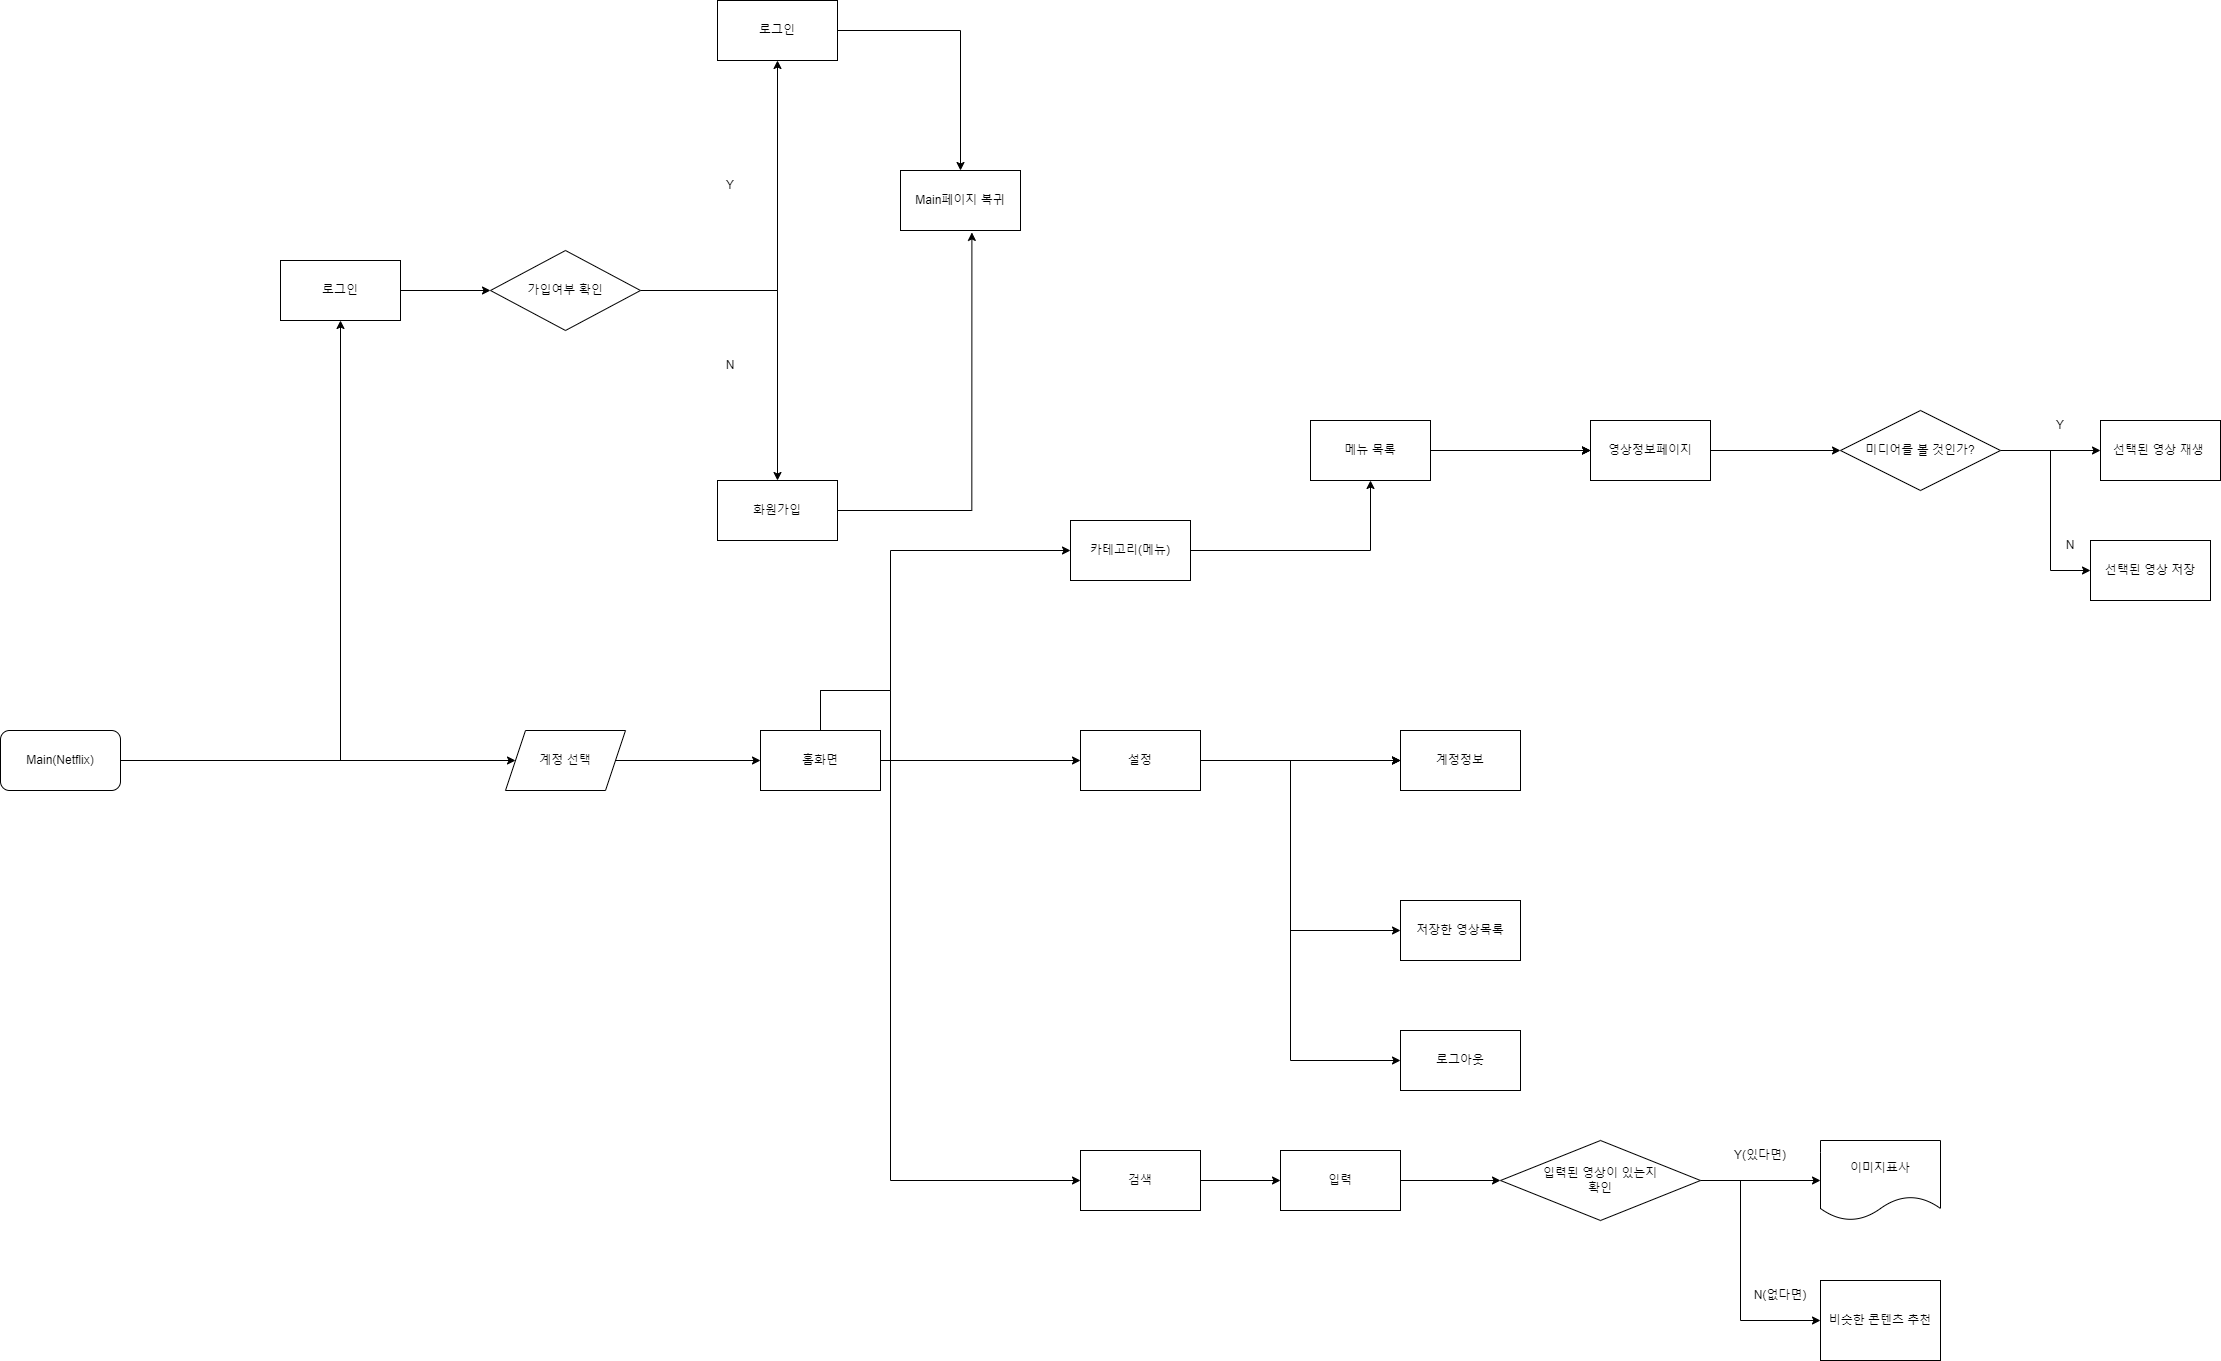

The diagram above was exported from draw.io. Its source (the exported page's mxGraphModel, read from the mxfile embedded in the PNG):
<mxGraphModel dx="4270" dy="2679" grid="1" gridSize="10" guides="1" tooltips="1" connect="1" arrows="1" fold="1" page="1" pageScale="1" pageWidth="827" pageHeight="1169" math="0" shadow="0">
  <root>
    <mxCell id="0" />
    <mxCell id="1" parent="0" />
    <mxCell id="1QRqdHrfgeBdGTnpD4bD-3" value="" style="edgeStyle=orthogonalEdgeStyle;rounded=0;orthogonalLoop=1;jettySize=auto;html=1;" edge="1" parent="1" source="1QRqdHrfgeBdGTnpD4bD-1" target="1QRqdHrfgeBdGTnpD4bD-2">
      <mxGeometry relative="1" as="geometry" />
    </mxCell>
    <mxCell id="1QRqdHrfgeBdGTnpD4bD-14" value="" style="edgeStyle=orthogonalEdgeStyle;rounded=0;orthogonalLoop=1;jettySize=auto;html=1;entryX=0;entryY=0.5;entryDx=0;entryDy=0;" edge="1" parent="1" source="1QRqdHrfgeBdGTnpD4bD-1" target="1QRqdHrfgeBdGTnpD4bD-15">
      <mxGeometry relative="1" as="geometry">
        <mxPoint x="470" y="270" as="targetPoint" />
        <Array as="points" />
      </mxGeometry>
    </mxCell>
    <mxCell id="1QRqdHrfgeBdGTnpD4bD-1" value="Main(Netflix)" style="rounded=1;whiteSpace=wrap;html=1;" vertex="1" parent="1">
      <mxGeometry x="-10" y="310" width="120" height="60" as="geometry" />
    </mxCell>
    <mxCell id="1QRqdHrfgeBdGTnpD4bD-5" value="" style="edgeStyle=orthogonalEdgeStyle;rounded=0;orthogonalLoop=1;jettySize=auto;html=1;" edge="1" parent="1" source="1QRqdHrfgeBdGTnpD4bD-2" target="1QRqdHrfgeBdGTnpD4bD-4">
      <mxGeometry relative="1" as="geometry" />
    </mxCell>
    <mxCell id="1QRqdHrfgeBdGTnpD4bD-2" value="로그인" style="rounded=0;whiteSpace=wrap;html=1;" vertex="1" parent="1">
      <mxGeometry x="270" y="-160" width="120" height="60" as="geometry" />
    </mxCell>
    <mxCell id="1QRqdHrfgeBdGTnpD4bD-7" value="" style="edgeStyle=orthogonalEdgeStyle;rounded=0;orthogonalLoop=1;jettySize=auto;html=1;" edge="1" parent="1" source="1QRqdHrfgeBdGTnpD4bD-4" target="1QRqdHrfgeBdGTnpD4bD-6">
      <mxGeometry relative="1" as="geometry" />
    </mxCell>
    <mxCell id="1QRqdHrfgeBdGTnpD4bD-9" value="" style="edgeStyle=orthogonalEdgeStyle;rounded=0;orthogonalLoop=1;jettySize=auto;html=1;" edge="1" parent="1" source="1QRqdHrfgeBdGTnpD4bD-4" target="1QRqdHrfgeBdGTnpD4bD-8">
      <mxGeometry relative="1" as="geometry" />
    </mxCell>
    <mxCell id="1QRqdHrfgeBdGTnpD4bD-4" value="가입여부 확인" style="rhombus;whiteSpace=wrap;html=1;" vertex="1" parent="1">
      <mxGeometry x="480" y="-170" width="150" height="80" as="geometry" />
    </mxCell>
    <mxCell id="1QRqdHrfgeBdGTnpD4bD-11" value="" style="edgeStyle=orthogonalEdgeStyle;rounded=0;orthogonalLoop=1;jettySize=auto;html=1;" edge="1" parent="1" source="1QRqdHrfgeBdGTnpD4bD-6" target="1QRqdHrfgeBdGTnpD4bD-10">
      <mxGeometry relative="1" as="geometry" />
    </mxCell>
    <mxCell id="1QRqdHrfgeBdGTnpD4bD-6" value="로그인" style="whiteSpace=wrap;html=1;" vertex="1" parent="1">
      <mxGeometry x="707" y="-420" width="120" height="60" as="geometry" />
    </mxCell>
    <mxCell id="1QRqdHrfgeBdGTnpD4bD-75" value="" style="edgeStyle=orthogonalEdgeStyle;rounded=0;orthogonalLoop=1;jettySize=auto;html=1;entryX=0.595;entryY=1.032;entryDx=0;entryDy=0;entryPerimeter=0;" edge="1" parent="1" source="1QRqdHrfgeBdGTnpD4bD-8" target="1QRqdHrfgeBdGTnpD4bD-10">
      <mxGeometry relative="1" as="geometry">
        <mxPoint x="927.0000000000005" y="90" as="targetPoint" />
      </mxGeometry>
    </mxCell>
    <mxCell id="1QRqdHrfgeBdGTnpD4bD-8" value="화원가입" style="whiteSpace=wrap;html=1;" vertex="1" parent="1">
      <mxGeometry x="707" y="60" width="120" height="60" as="geometry" />
    </mxCell>
    <mxCell id="1QRqdHrfgeBdGTnpD4bD-10" value="Main페이지 복귀" style="whiteSpace=wrap;html=1;" vertex="1" parent="1">
      <mxGeometry x="890" y="-250" width="120" height="60" as="geometry" />
    </mxCell>
    <mxCell id="1QRqdHrfgeBdGTnpD4bD-17" value="" style="edgeStyle=orthogonalEdgeStyle;rounded=0;orthogonalLoop=1;jettySize=auto;html=1;" edge="1" parent="1" source="1QRqdHrfgeBdGTnpD4bD-15" target="1QRqdHrfgeBdGTnpD4bD-16">
      <mxGeometry relative="1" as="geometry" />
    </mxCell>
    <mxCell id="1QRqdHrfgeBdGTnpD4bD-15" value="계정 선택" style="shape=parallelogram;perimeter=parallelogramPerimeter;whiteSpace=wrap;html=1;fixedSize=1;" vertex="1" parent="1">
      <mxGeometry x="495" y="310" width="120" height="60" as="geometry" />
    </mxCell>
    <mxCell id="1QRqdHrfgeBdGTnpD4bD-19" value="" style="edgeStyle=orthogonalEdgeStyle;rounded=0;orthogonalLoop=1;jettySize=auto;html=1;" edge="1" parent="1" source="1QRqdHrfgeBdGTnpD4bD-16" target="1QRqdHrfgeBdGTnpD4bD-18">
      <mxGeometry relative="1" as="geometry">
        <Array as="points">
          <mxPoint x="880" y="270" />
        </Array>
      </mxGeometry>
    </mxCell>
    <mxCell id="1QRqdHrfgeBdGTnpD4bD-21" value="" style="edgeStyle=orthogonalEdgeStyle;rounded=0;orthogonalLoop=1;jettySize=auto;html=1;" edge="1" parent="1" source="1QRqdHrfgeBdGTnpD4bD-16" target="1QRqdHrfgeBdGTnpD4bD-20">
      <mxGeometry relative="1" as="geometry">
        <Array as="points">
          <mxPoint x="1170" y="340" />
        </Array>
      </mxGeometry>
    </mxCell>
    <mxCell id="1QRqdHrfgeBdGTnpD4bD-23" value="" style="edgeStyle=orthogonalEdgeStyle;rounded=0;orthogonalLoop=1;jettySize=auto;html=1;" edge="1" parent="1" source="1QRqdHrfgeBdGTnpD4bD-16" target="1QRqdHrfgeBdGTnpD4bD-22">
      <mxGeometry relative="1" as="geometry">
        <Array as="points">
          <mxPoint x="880" y="270" />
        </Array>
      </mxGeometry>
    </mxCell>
    <mxCell id="1QRqdHrfgeBdGTnpD4bD-16" value="홈화면" style="whiteSpace=wrap;html=1;" vertex="1" parent="1">
      <mxGeometry x="750" y="310" width="120" height="60" as="geometry" />
    </mxCell>
    <mxCell id="1QRqdHrfgeBdGTnpD4bD-25" value="" style="edgeStyle=orthogonalEdgeStyle;rounded=0;orthogonalLoop=1;jettySize=auto;html=1;" edge="1" parent="1" source="1QRqdHrfgeBdGTnpD4bD-18" target="1QRqdHrfgeBdGTnpD4bD-24">
      <mxGeometry relative="1" as="geometry" />
    </mxCell>
    <mxCell id="1QRqdHrfgeBdGTnpD4bD-18" value="카테고리(메뉴)" style="whiteSpace=wrap;html=1;" vertex="1" parent="1">
      <mxGeometry x="1060" y="100" width="120" height="60" as="geometry" />
    </mxCell>
    <mxCell id="1QRqdHrfgeBdGTnpD4bD-46" value="" style="edgeStyle=orthogonalEdgeStyle;rounded=0;orthogonalLoop=1;jettySize=auto;html=1;" edge="1" parent="1" source="1QRqdHrfgeBdGTnpD4bD-20" target="1QRqdHrfgeBdGTnpD4bD-45">
      <mxGeometry relative="1" as="geometry" />
    </mxCell>
    <mxCell id="1QRqdHrfgeBdGTnpD4bD-47" value="" style="edgeStyle=orthogonalEdgeStyle;rounded=0;orthogonalLoop=1;jettySize=auto;html=1;" edge="1" parent="1" source="1QRqdHrfgeBdGTnpD4bD-20" target="1QRqdHrfgeBdGTnpD4bD-45">
      <mxGeometry relative="1" as="geometry" />
    </mxCell>
    <mxCell id="1QRqdHrfgeBdGTnpD4bD-48" value="" style="edgeStyle=orthogonalEdgeStyle;rounded=0;orthogonalLoop=1;jettySize=auto;html=1;" edge="1" parent="1" source="1QRqdHrfgeBdGTnpD4bD-20" target="1QRqdHrfgeBdGTnpD4bD-45">
      <mxGeometry relative="1" as="geometry" />
    </mxCell>
    <mxCell id="1QRqdHrfgeBdGTnpD4bD-50" value="" style="edgeStyle=orthogonalEdgeStyle;rounded=0;orthogonalLoop=1;jettySize=auto;html=1;" edge="1" parent="1" source="1QRqdHrfgeBdGTnpD4bD-20" target="1QRqdHrfgeBdGTnpD4bD-49">
      <mxGeometry relative="1" as="geometry">
        <Array as="points">
          <mxPoint x="1280" y="340" />
        </Array>
      </mxGeometry>
    </mxCell>
    <mxCell id="1QRqdHrfgeBdGTnpD4bD-54" value="" style="edgeStyle=orthogonalEdgeStyle;rounded=0;orthogonalLoop=1;jettySize=auto;html=1;" edge="1" parent="1" source="1QRqdHrfgeBdGTnpD4bD-20" target="1QRqdHrfgeBdGTnpD4bD-53">
      <mxGeometry relative="1" as="geometry">
        <Array as="points">
          <mxPoint x="1280" y="340" />
        </Array>
      </mxGeometry>
    </mxCell>
    <mxCell id="1QRqdHrfgeBdGTnpD4bD-20" value="설정" style="whiteSpace=wrap;html=1;" vertex="1" parent="1">
      <mxGeometry x="1070" y="310" width="120" height="60" as="geometry" />
    </mxCell>
    <mxCell id="1QRqdHrfgeBdGTnpD4bD-56" value="" style="edgeStyle=orthogonalEdgeStyle;rounded=0;orthogonalLoop=1;jettySize=auto;html=1;" edge="1" parent="1" source="1QRqdHrfgeBdGTnpD4bD-22" target="1QRqdHrfgeBdGTnpD4bD-55">
      <mxGeometry relative="1" as="geometry" />
    </mxCell>
    <mxCell id="1QRqdHrfgeBdGTnpD4bD-22" value="검색" style="whiteSpace=wrap;html=1;" vertex="1" parent="1">
      <mxGeometry x="1070" y="730" width="120" height="60" as="geometry" />
    </mxCell>
    <mxCell id="1QRqdHrfgeBdGTnpD4bD-27" value="" style="edgeStyle=orthogonalEdgeStyle;rounded=0;orthogonalLoop=1;jettySize=auto;html=1;" edge="1" parent="1" source="1QRqdHrfgeBdGTnpD4bD-24" target="1QRqdHrfgeBdGTnpD4bD-26">
      <mxGeometry relative="1" as="geometry" />
    </mxCell>
    <mxCell id="1QRqdHrfgeBdGTnpD4bD-28" value="" style="edgeStyle=orthogonalEdgeStyle;rounded=0;orthogonalLoop=1;jettySize=auto;html=1;" edge="1" parent="1" source="1QRqdHrfgeBdGTnpD4bD-24" target="1QRqdHrfgeBdGTnpD4bD-26">
      <mxGeometry relative="1" as="geometry" />
    </mxCell>
    <mxCell id="1QRqdHrfgeBdGTnpD4bD-29" value="" style="edgeStyle=orthogonalEdgeStyle;rounded=0;orthogonalLoop=1;jettySize=auto;html=1;" edge="1" parent="1" source="1QRqdHrfgeBdGTnpD4bD-24" target="1QRqdHrfgeBdGTnpD4bD-26">
      <mxGeometry relative="1" as="geometry" />
    </mxCell>
    <mxCell id="1QRqdHrfgeBdGTnpD4bD-24" value="메뉴 목록" style="whiteSpace=wrap;html=1;" vertex="1" parent="1">
      <mxGeometry x="1300" width="120" height="60" as="geometry" />
    </mxCell>
    <mxCell id="1QRqdHrfgeBdGTnpD4bD-40" value="" style="edgeStyle=orthogonalEdgeStyle;rounded=0;orthogonalLoop=1;jettySize=auto;html=1;" edge="1" parent="1" source="1QRqdHrfgeBdGTnpD4bD-26" target="1QRqdHrfgeBdGTnpD4bD-39">
      <mxGeometry relative="1" as="geometry" />
    </mxCell>
    <mxCell id="1QRqdHrfgeBdGTnpD4bD-26" value="영상정보페이지" style="whiteSpace=wrap;html=1;" vertex="1" parent="1">
      <mxGeometry x="1580" width="120" height="60" as="geometry" />
    </mxCell>
    <mxCell id="1QRqdHrfgeBdGTnpD4bD-42" value="" style="edgeStyle=orthogonalEdgeStyle;rounded=0;orthogonalLoop=1;jettySize=auto;html=1;" edge="1" parent="1" source="1QRqdHrfgeBdGTnpD4bD-39" target="1QRqdHrfgeBdGTnpD4bD-41">
      <mxGeometry relative="1" as="geometry" />
    </mxCell>
    <mxCell id="1QRqdHrfgeBdGTnpD4bD-44" value="" style="edgeStyle=orthogonalEdgeStyle;rounded=0;orthogonalLoop=1;jettySize=auto;html=1;" edge="1" parent="1" source="1QRqdHrfgeBdGTnpD4bD-39" target="1QRqdHrfgeBdGTnpD4bD-43">
      <mxGeometry relative="1" as="geometry">
        <Array as="points">
          <mxPoint x="2040" y="30" />
        </Array>
      </mxGeometry>
    </mxCell>
    <mxCell id="1QRqdHrfgeBdGTnpD4bD-39" value="미디어를 볼 것인가?" style="rhombus;whiteSpace=wrap;html=1;" vertex="1" parent="1">
      <mxGeometry x="1830" y="-10" width="160" height="80" as="geometry" />
    </mxCell>
    <mxCell id="1QRqdHrfgeBdGTnpD4bD-41" value="선택된 영상 재생&amp;nbsp;" style="whiteSpace=wrap;html=1;" vertex="1" parent="1">
      <mxGeometry x="2090" width="120" height="60" as="geometry" />
    </mxCell>
    <mxCell id="1QRqdHrfgeBdGTnpD4bD-43" value="선택된 영상 저장" style="whiteSpace=wrap;html=1;" vertex="1" parent="1">
      <mxGeometry x="2080" y="120" width="120" height="60" as="geometry" />
    </mxCell>
    <mxCell id="1QRqdHrfgeBdGTnpD4bD-45" value="계정정보" style="whiteSpace=wrap;html=1;" vertex="1" parent="1">
      <mxGeometry x="1390" y="310" width="120" height="60" as="geometry" />
    </mxCell>
    <mxCell id="1QRqdHrfgeBdGTnpD4bD-49" value="저장한 영상목록" style="whiteSpace=wrap;html=1;" vertex="1" parent="1">
      <mxGeometry x="1390" y="480" width="120" height="60" as="geometry" />
    </mxCell>
    <mxCell id="1QRqdHrfgeBdGTnpD4bD-53" value="로그아웃" style="whiteSpace=wrap;html=1;" vertex="1" parent="1">
      <mxGeometry x="1390" y="610" width="120" height="60" as="geometry" />
    </mxCell>
    <mxCell id="1QRqdHrfgeBdGTnpD4bD-60" value="" style="edgeStyle=orthogonalEdgeStyle;rounded=0;orthogonalLoop=1;jettySize=auto;html=1;" edge="1" parent="1" source="1QRqdHrfgeBdGTnpD4bD-55" target="1QRqdHrfgeBdGTnpD4bD-59">
      <mxGeometry relative="1" as="geometry" />
    </mxCell>
    <mxCell id="1QRqdHrfgeBdGTnpD4bD-55" value="입력" style="whiteSpace=wrap;html=1;" vertex="1" parent="1">
      <mxGeometry x="1270" y="730" width="120" height="60" as="geometry" />
    </mxCell>
    <mxCell id="1QRqdHrfgeBdGTnpD4bD-65" value="" style="edgeStyle=orthogonalEdgeStyle;rounded=0;orthogonalLoop=1;jettySize=auto;html=1;" edge="1" parent="1" source="1QRqdHrfgeBdGTnpD4bD-59" target="1QRqdHrfgeBdGTnpD4bD-64">
      <mxGeometry relative="1" as="geometry" />
    </mxCell>
    <mxCell id="1QRqdHrfgeBdGTnpD4bD-67" value="" style="edgeStyle=orthogonalEdgeStyle;rounded=0;orthogonalLoop=1;jettySize=auto;html=1;" edge="1" parent="1" source="1QRqdHrfgeBdGTnpD4bD-59" target="1QRqdHrfgeBdGTnpD4bD-66">
      <mxGeometry relative="1" as="geometry">
        <Array as="points">
          <mxPoint x="1730" y="760" />
        </Array>
      </mxGeometry>
    </mxCell>
    <mxCell id="1QRqdHrfgeBdGTnpD4bD-59" value="입력된 영상이 있는지&lt;br&gt;확인" style="rhombus;whiteSpace=wrap;html=1;" vertex="1" parent="1">
      <mxGeometry x="1490" y="720" width="200" height="80" as="geometry" />
    </mxCell>
    <mxCell id="1QRqdHrfgeBdGTnpD4bD-64" value="이미지표사" style="shape=document;whiteSpace=wrap;html=1;boundedLbl=1;" vertex="1" parent="1">
      <mxGeometry x="1810" y="720" width="120" height="80" as="geometry" />
    </mxCell>
    <mxCell id="1QRqdHrfgeBdGTnpD4bD-66" value="비슷한 콘텐츠 추천" style="whiteSpace=wrap;html=1;" vertex="1" parent="1">
      <mxGeometry x="1810" y="860" width="120" height="80" as="geometry" />
    </mxCell>
    <mxCell id="1QRqdHrfgeBdGTnpD4bD-68" value="Y" style="text;html=1;strokeColor=none;fillColor=none;align=center;verticalAlign=middle;whiteSpace=wrap;rounded=0;" vertex="1" parent="1">
      <mxGeometry x="690" y="-250" width="60" height="30" as="geometry" />
    </mxCell>
    <mxCell id="1QRqdHrfgeBdGTnpD4bD-69" value="N" style="text;html=1;strokeColor=none;fillColor=none;align=center;verticalAlign=middle;whiteSpace=wrap;rounded=0;" vertex="1" parent="1">
      <mxGeometry x="690" y="-70" width="60" height="30" as="geometry" />
    </mxCell>
    <mxCell id="1QRqdHrfgeBdGTnpD4bD-70" value="Y" style="text;html=1;strokeColor=none;fillColor=none;align=center;verticalAlign=middle;whiteSpace=wrap;rounded=0;" vertex="1" parent="1">
      <mxGeometry x="2020" y="-10" width="60" height="30" as="geometry" />
    </mxCell>
    <mxCell id="1QRqdHrfgeBdGTnpD4bD-71" value="N" style="text;html=1;strokeColor=none;fillColor=none;align=center;verticalAlign=middle;whiteSpace=wrap;rounded=0;" vertex="1" parent="1">
      <mxGeometry x="2030" y="110" width="60" height="30" as="geometry" />
    </mxCell>
    <mxCell id="1QRqdHrfgeBdGTnpD4bD-72" value="Y(있다면)" style="text;html=1;strokeColor=none;fillColor=none;align=center;verticalAlign=middle;whiteSpace=wrap;rounded=0;" vertex="1" parent="1">
      <mxGeometry x="1720" y="720" width="60" height="30" as="geometry" />
    </mxCell>
    <mxCell id="1QRqdHrfgeBdGTnpD4bD-73" value="N(없다면)" style="text;html=1;strokeColor=none;fillColor=none;align=center;verticalAlign=middle;whiteSpace=wrap;rounded=0;" vertex="1" parent="1">
      <mxGeometry x="1740" y="860" width="60" height="30" as="geometry" />
    </mxCell>
  </root>
</mxGraphModel>